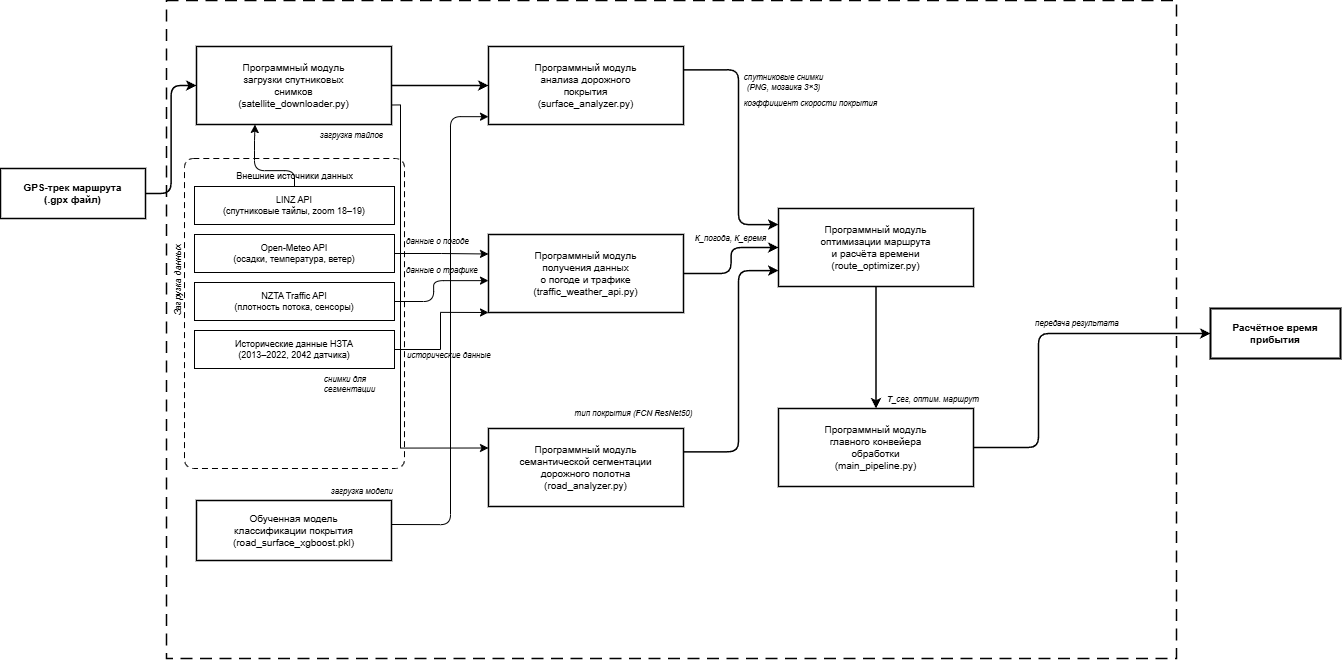

The diagram above was exported from draw.io. Its source (the exported page's mxGraphModel, read from the mxfile embedded in the PNG):
<mxGraphModel dx="5109" dy="1877" grid="1" gridSize="10" guides="1" tooltips="1" connect="1" arrows="1" fold="1" page="1" pageScale="1" pageWidth="850" pageHeight="1100" math="0" shadow="0">
  <root>
    <mxCell id="0" />
    <mxCell id="1" parent="0" />
    <mxCell id="2" parent="1" style="rounded=0;whiteSpace=wrap;html=1;fillColor=#FFFFFF;strokeColor=#000000;strokeWidth=1.5;fontSize=10;fontStyle=1;" value="GPS-трек маршрута&lt;br&gt;(.gpx файл)" vertex="1">
      <mxGeometry height="50" width="145" x="327" y="6718" as="geometry" />
    </mxCell>
    <mxCell id="3" parent="1" style="rounded=2;arcSize=3;whiteSpace=wrap;html=1;fillColor=none;strokeColor=#000000;strokeWidth=1.5;dashed=1;dashPattern=8 5;" value="" vertex="1">
      <mxGeometry height="658" width="1010" x="493" y="6550" as="geometry" />
    </mxCell>
    <mxCell id="4" edge="1" parent="1" source="5" style="edgeStyle=orthogonalEdgeStyle;rounded=0;orthogonalLoop=1;jettySize=auto;html=1;exitX=1;exitY=0.75;exitDx=0;exitDy=0;entryX=0;entryY=0.25;entryDx=0;entryDy=0;" target="17">
      <mxGeometry relative="1" as="geometry">
        <Array as="points">
          <mxPoint x="727" y="6655" />
          <mxPoint x="727" y="6998" />
        </Array>
      </mxGeometry>
    </mxCell>
    <mxCell id="5" parent="1" style="rounded=0;whiteSpace=wrap;html=1;fillColor=#FFFFFF;strokeColor=#000000;strokeWidth=1.5;fontSize=10;" value="Программный модуль&lt;br&gt;загрузки спутниковых&lt;br&gt;снимков&lt;br&gt;(satellite_downloader.py)" vertex="1">
      <mxGeometry height="78" width="195" x="523" y="6596" as="geometry" />
    </mxCell>
    <mxCell id="6" parent="1" style="rounded=1;arcSize=4;whiteSpace=wrap;html=1;fillColor=none;strokeColor=#000000;strokeWidth=1;dashed=1;dashPattern=6 4;" value="" vertex="1">
      <mxGeometry height="310" width="220" x="511" y="6708" as="geometry" />
    </mxCell>
    <mxCell id="7" parent="1" style="text;html=1;fontSize=9;fontColor=#000000;align=center;" value="Внешние источники данных" vertex="1">
      <mxGeometry height="16" width="200" x="521" y="6714" as="geometry" />
    </mxCell>
    <mxCell id="8" parent="1" style="rounded=0;whiteSpace=wrap;html=1;fillColor=#FFFFFF;strokeColor=#000000;strokeWidth=1;fontSize=9;" value="LINZ API&lt;br&gt;(спутниковые тайлы, zoom 18–19)" vertex="1">
      <mxGeometry height="38" width="200" x="521" y="6736" as="geometry" />
    </mxCell>
    <mxCell id="9" edge="1" parent="1" source="10" style="edgeStyle=orthogonalEdgeStyle;rounded=0;orthogonalLoop=1;jettySize=auto;html=1;exitX=1;exitY=0.5;exitDx=0;exitDy=0;entryX=0;entryY=0.25;entryDx=0;entryDy=0;" target="16">
      <mxGeometry relative="1" as="geometry" />
    </mxCell>
    <mxCell id="10" parent="1" style="rounded=0;whiteSpace=wrap;html=1;fillColor=#FFFFFF;strokeColor=#000000;strokeWidth=1;fontSize=9;" value="Open-Meteo API&lt;br&gt;(осадки, температура, ветер)" vertex="1">
      <mxGeometry height="38" width="200" x="521" y="6784" as="geometry" />
    </mxCell>
    <mxCell id="11" parent="1" style="rounded=0;whiteSpace=wrap;html=1;fillColor=#FFFFFF;strokeColor=#000000;strokeWidth=1;fontSize=9;" value="NZTA Traffic API&lt;br&gt;(плотность потока, сенсоры)" vertex="1">
      <mxGeometry height="38" width="200" x="521" y="6832" as="geometry" />
    </mxCell>
    <mxCell id="12" edge="1" parent="1" source="13" style="edgeStyle=orthogonalEdgeStyle;rounded=0;orthogonalLoop=1;jettySize=auto;html=1;exitX=1;exitY=0.5;exitDx=0;exitDy=0;entryX=0;entryY=1;entryDx=0;entryDy=0;" target="16">
      <mxGeometry relative="1" as="geometry">
        <Array as="points">
          <mxPoint x="767" y="6899" />
          <mxPoint x="767" y="6862" />
        </Array>
      </mxGeometry>
    </mxCell>
    <mxCell id="13" parent="1" style="rounded=0;whiteSpace=wrap;html=1;fillColor=#FFFFFF;strokeColor=#000000;strokeWidth=1;fontSize=9;" value="Исторические данные НЗТА&lt;br&gt;(2013–2022, 2042 датчика)" vertex="1">
      <mxGeometry height="38" width="200" x="521" y="6880" as="geometry" />
    </mxCell>
    <mxCell id="14" parent="1" style="rounded=0;whiteSpace=wrap;html=1;fillColor=#FFFFFF;strokeColor=#000000;strokeWidth=1.5;fontSize=10;" value="Обученная модель&lt;br&gt;классификации покрытия&lt;br&gt;(road_surface_xgboost.pkl)" vertex="1">
      <mxGeometry height="60" width="195" x="523" y="7050" as="geometry" />
    </mxCell>
    <mxCell id="15" parent="1" style="rounded=0;whiteSpace=wrap;html=1;fillColor=#FFFFFF;strokeColor=#000000;strokeWidth=1.5;fontSize=10;" value="Программный модуль&lt;br&gt;анализа дорожного&lt;br&gt;покрытия&lt;br&gt;(surface_analyzer.py)" vertex="1">
      <mxGeometry height="78" width="195" x="815" y="6596" as="geometry" />
    </mxCell>
    <mxCell id="16" parent="1" style="rounded=0;whiteSpace=wrap;html=1;fillColor=#FFFFFF;strokeColor=#000000;strokeWidth=1.5;fontSize=10;" value="Программный модуль&lt;br&gt;получения данных&lt;br&gt;о погоде и трафике&lt;br&gt;(traffic_weather_api.py)" vertex="1">
      <mxGeometry height="78" width="195" x="815" y="6784" as="geometry" />
    </mxCell>
    <mxCell id="17" parent="1" style="rounded=0;whiteSpace=wrap;html=1;fillColor=#FFFFFF;strokeColor=#000000;strokeWidth=1.5;fontSize=10;" value="Программный модуль&lt;br&gt;семантической сегментации&lt;br&gt;дорожного полотна&lt;br&gt;(road_analyzer.py)" vertex="1">
      <mxGeometry height="78" width="195" x="815" y="6978" as="geometry" />
    </mxCell>
    <mxCell id="18" parent="1" style="rounded=0;whiteSpace=wrap;html=1;fillColor=#FFFFFF;strokeColor=#000000;strokeWidth=1.5;fontSize=10;" value="Программный модуль&lt;br&gt;оптимизации маршрута&lt;br&gt;и расчёта времени&lt;br&gt;(route_optimizer.py)" vertex="1">
      <mxGeometry height="78" width="195" x="1105" y="6758" as="geometry" />
    </mxCell>
    <mxCell id="19" parent="1" style="rounded=0;whiteSpace=wrap;html=1;fillColor=#FFFFFF;strokeColor=#000000;strokeWidth=1.5;fontSize=10;" value="Программный модуль&lt;br&gt;главного конвейера&lt;br&gt;обработки&lt;br&gt;(main_pipeline.py)" vertex="1">
      <mxGeometry height="78" width="195" x="1105" y="6958" as="geometry" />
    </mxCell>
    <mxCell id="20" parent="1" style="rounded=0;whiteSpace=wrap;html=1;fillColor=#FFFFFF;strokeColor=#000000;strokeWidth=2;fontSize=10;" value="&lt;b&gt;Расчётное время&lt;br&gt;прибытия&lt;/b&gt;" vertex="1">
      <mxGeometry height="50" width="130" x="1537" y="6858" as="geometry" />
    </mxCell>
    <mxCell id="21" edge="1" parent="1" source="2" style="edgeStyle=orthogonalEdgeStyle;strokeColor=#000000;strokeWidth=1.5;exitX=1;exitY=0.5;entryX=0;entryY=0.5;" target="5">
      <mxGeometry relative="1" as="geometry" />
    </mxCell>
    <mxCell id="22" edge="1" parent="1" source="8" style="edgeStyle=orthogonalEdgeStyle;strokeColor=#000000;strokeWidth=1;exitX=0.5;exitY=0;entryX=0.3;entryY=1;" target="5">
      <mxGeometry relative="1" as="geometry">
        <Array as="points">
          <mxPoint x="621" y="6720" />
          <mxPoint x="581" y="6720" />
          <mxPoint x="581" y="6690" />
          <mxPoint x="582" y="6690" />
        </Array>
      </mxGeometry>
    </mxCell>
    <mxCell id="23" parent="1" style="text;html=1;fontSize=8;fontStyle=2;align=center;strokeColor=none;fillColor=none;" value="загрузка тайлов" vertex="1">
      <mxGeometry height="14" width="110" x="622.5" y="6674" as="geometry" />
    </mxCell>
    <mxCell id="24" parent="1" style="text;html=1;fontSize=8;fontStyle=2;strokeColor=none;fillColor=none;" value="данные о погоде" vertex="1">
      <mxGeometry height="14" width="112" x="731" y="6780" as="geometry" />
    </mxCell>
    <mxCell id="25" edge="1" parent="1" source="11" style="edgeStyle=orthogonalEdgeStyle;strokeColor=#000000;strokeWidth=1;exitX=1;exitY=0.5;entryX=0;entryY=0.6;" target="16">
      <mxGeometry relative="1" as="geometry">
        <Array as="points">
          <mxPoint x="760" y="6851" />
          <mxPoint x="760" y="6830" />
          <mxPoint x="815" y="6830" />
        </Array>
      </mxGeometry>
    </mxCell>
    <mxCell id="26" parent="1" style="text;html=1;fontSize=8;fontStyle=2;strokeColor=none;fillColor=none;" value="данные о трафике" vertex="1">
      <mxGeometry height="14" width="112" x="731" y="6809" as="geometry" />
    </mxCell>
    <mxCell id="27" parent="1" style="text;html=1;fontSize=8;fontStyle=2;strokeColor=none;fillColor=none;" value="исторические данные" vertex="1">
      <mxGeometry height="14" width="130" x="732" y="6894" as="geometry" />
    </mxCell>
    <mxCell id="28" edge="1" parent="1" source="14" style="edgeStyle=orthogonalEdgeStyle;strokeColor=#000000;strokeWidth=1;exitX=1;exitY=0.4;entryX=0;entryY=0.9;" target="15">
      <mxGeometry relative="1" as="geometry">
        <Array as="points">
          <mxPoint x="777" y="7074" />
          <mxPoint x="777" y="6666" />
        </Array>
      </mxGeometry>
    </mxCell>
    <mxCell id="29" parent="1" style="text;html=1;fontSize=8;fontStyle=2;strokeColor=none;fillColor=none;" value="загрузка модели" vertex="1">
      <mxGeometry height="14" width="112" x="656" y="7030" as="geometry" />
    </mxCell>
    <mxCell id="30" edge="1" parent="1" source="5" style="edgeStyle=orthogonalEdgeStyle;strokeColor=#000000;strokeWidth=1.5;exitX=1;exitY=0.5;entryX=0;entryY=0.5;" target="15">
      <mxGeometry relative="1" as="geometry" />
    </mxCell>
    <mxCell id="31" parent="1" style="text;html=1;fontSize=8;fontStyle=2;align=center;strokeColor=none;fillColor=none;" value="спутниковые снимки&lt;br&gt;(PNG, мозаика 3×3)" vertex="1">
      <mxGeometry height="26" width="145" x="1037" y="6616" as="geometry" />
    </mxCell>
    <mxCell id="32" parent="1" style="text;html=1;fontSize=8;fontStyle=2;align=left;strokeColor=none;fillColor=none;" value="снимки для&lt;br&gt;сегментации" vertex="1">
      <mxGeometry height="26" width="95" x="649" y="6918" as="geometry" />
    </mxCell>
    <mxCell id="33" edge="1" parent="1" source="15" style="edgeStyle=orthogonalEdgeStyle;strokeColor=#000000;strokeWidth=1.5;exitX=1;exitY=0.3;entryX=0;entryY=0.2;" target="18">
      <mxGeometry relative="1" as="geometry">
        <Array as="points">
          <mxPoint x="1065" y="6619" />
          <mxPoint x="1065" y="6774" />
          <mxPoint x="1105" y="6774" />
        </Array>
      </mxGeometry>
    </mxCell>
    <mxCell id="34" parent="1" style="text;html=1;fontSize=8;fontStyle=2;align=center;strokeColor=none;fillColor=none;" value="коэффициент скорости покрытия" vertex="1">
      <mxGeometry height="26" width="180" x="1047" y="6642" as="geometry" />
    </mxCell>
    <mxCell id="35" edge="1" parent="1" source="16" style="edgeStyle=orthogonalEdgeStyle;strokeColor=#000000;strokeWidth=1.5;exitX=1;exitY=0.5;entryX=0;entryY=0.5;" target="18">
      <mxGeometry relative="1" as="geometry" />
    </mxCell>
    <mxCell id="36" parent="1" style="text;html=1;fontSize=8;fontStyle=2;align=center;strokeColor=none;fillColor=none;" value="К_погода, К_время" vertex="1">
      <mxGeometry height="14" width="120" x="997" y="6777" as="geometry" />
    </mxCell>
    <mxCell id="37" edge="1" parent="1" source="17" style="edgeStyle=orthogonalEdgeStyle;strokeColor=#000000;strokeWidth=1.5;exitX=1;exitY=0.3;entryX=0;entryY=0.8;" target="18">
      <mxGeometry relative="1" as="geometry">
        <Array as="points">
          <mxPoint x="1065" y="7001" />
          <mxPoint x="1065" y="6820" />
          <mxPoint x="1105" y="6820" />
        </Array>
      </mxGeometry>
    </mxCell>
    <mxCell id="38" parent="1" style="text;html=1;fontSize=8;fontStyle=2;align=center;strokeColor=none;fillColor=none;" value="тип покрытия (FCN ResNet50)" vertex="1">
      <mxGeometry height="14" width="175" x="872" y="6952" as="geometry" />
    </mxCell>
    <mxCell id="39" edge="1" parent="1" source="18" style="edgeStyle=orthogonalEdgeStyle;strokeColor=#000000;strokeWidth=1.5;exitX=0.5;exitY=1;entryX=0.5;entryY=0;" target="19">
      <mxGeometry relative="1" as="geometry" />
    </mxCell>
    <mxCell id="40" parent="1" style="text;html=1;fontSize=8;fontStyle=2;strokeColor=none;fillColor=none;" value="Т_сег, оптим. маршрут" vertex="1">
      <mxGeometry height="14" width="148" x="1212" y="6938" as="geometry" />
    </mxCell>
    <mxCell id="41" edge="1" parent="1" source="19" style="edgeStyle=orthogonalEdgeStyle;strokeColor=#000000;strokeWidth=1.5;exitX=1;exitY=0.5;entryX=0;entryY=0.5;" target="20">
      <mxGeometry relative="1" as="geometry">
        <Array as="points">
          <mxPoint x="1365" y="6997" />
          <mxPoint x="1365" y="6883" />
          <mxPoint x="1537" y="6883" />
        </Array>
      </mxGeometry>
    </mxCell>
    <mxCell id="42" parent="1" style="text;html=1;fontSize=8;fontStyle=2;strokeColor=none;fillColor=none;" value="передача результата" vertex="1">
      <mxGeometry height="14" width="130" x="1360" y="6862" as="geometry" />
    </mxCell>
    <mxCell id="43" parent="1" style="text;html=1;fontSize=9;fontStyle=2;fontColor=#000000;align=center;rotation=-90;strokeColor=none;fillColor=none;" value="Загрузка данных" vertex="1">
      <mxGeometry height="14" width="120" x="440" y="6823" as="geometry" />
    </mxCell>
  </root>
</mxGraphModel>